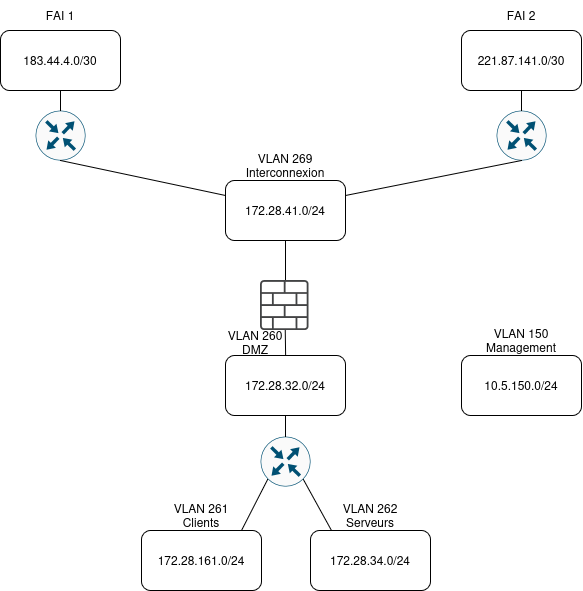

The diagram above was exported from draw.io. Its source (the exported page's mxGraphModel, read from the mxfile embedded in the PNG):
<mxGraphModel dx="718" dy="295" grid="1" gridSize="10" guides="1" tooltips="1" connect="1" arrows="1" fold="1" page="1" pageScale="1" pageWidth="827" pageHeight="1169" math="0" shadow="0">
  <root>
    <mxCell id="0" />
    <mxCell id="1" parent="0" />
    <mxCell id="-c28G8_4SXXGPAFn3Ix--1" parent="1" style="rounded=1;whiteSpace=wrap;html=1;" value="183.44.4.0/30" vertex="1">
      <mxGeometry height="60" width="120" x="129" y="30" as="geometry" />
    </mxCell>
    <mxCell id="-c28G8_4SXXGPAFn3Ix--2" parent="1" style="rounded=1;whiteSpace=wrap;html=1;" value="221.87.141.0/30" vertex="1">
      <mxGeometry height="60" width="120" x="590" y="30" as="geometry" />
    </mxCell>
    <mxCell id="-c28G8_4SXXGPAFn3Ix--3" parent="1" style="rounded=1;whiteSpace=wrap;html=1;" value="172.28.41.0/24" vertex="1">
      <mxGeometry height="60" width="120" x="354" y="180" as="geometry" />
    </mxCell>
    <mxCell id="-c28G8_4SXXGPAFn3Ix--4" parent="1" style="sketch=0;points=[[0.5,0,0],[1,0.5,0],[0.5,1,0],[0,0.5,0],[0.145,0.145,0],[0.8555,0.145,0],[0.855,0.8555,0],[0.145,0.855,0]];verticalLabelPosition=bottom;html=1;verticalAlign=top;aspect=fixed;align=center;pointerEvents=1;shape=mxgraph.cisco19.rect;prIcon=router;fillColor=#FAFAFA;strokeColor=#005073;" value="" vertex="1">
      <mxGeometry height="50" width="50" x="164" y="110" as="geometry" />
    </mxCell>
    <mxCell id="-c28G8_4SXXGPAFn3Ix--5" parent="1" style="sketch=0;points=[[0.5,0,0],[1,0.5,0],[0.5,1,0],[0,0.5,0],[0.145,0.145,0],[0.8555,0.145,0],[0.855,0.8555,0],[0.145,0.855,0]];verticalLabelPosition=bottom;html=1;verticalAlign=top;aspect=fixed;align=center;pointerEvents=1;shape=mxgraph.cisco19.rect;prIcon=router;fillColor=#FAFAFA;strokeColor=#005073;" value="" vertex="1">
      <mxGeometry height="50" width="50" x="625" y="110" as="geometry" />
    </mxCell>
    <mxCell id="-c28G8_4SXXGPAFn3Ix--6" edge="1" parent="1" source="-c28G8_4SXXGPAFn3Ix--4" style="endArrow=none;html=1;rounded=0;fontSize=12;startSize=8;endSize=8;curved=1;entryX=0.5;entryY=1;entryDx=0;entryDy=0;" target="-c28G8_4SXXGPAFn3Ix--1" value="">
      <mxGeometry height="50" relative="1" width="50" as="geometry">
        <mxPoint x="140" y="140" as="sourcePoint" />
        <mxPoint x="190" y="90" as="targetPoint" />
      </mxGeometry>
    </mxCell>
    <mxCell id="-c28G8_4SXXGPAFn3Ix--8" edge="1" parent="1" source="-c28G8_4SXXGPAFn3Ix--5" style="endArrow=none;html=1;rounded=0;fontSize=12;startSize=8;endSize=8;curved=1;entryX=0.5;entryY=1;entryDx=0;entryDy=0;exitX=0.5;exitY=0;exitDx=0;exitDy=0;exitPerimeter=0;" target="-c28G8_4SXXGPAFn3Ix--2" value="">
      <mxGeometry height="50" relative="1" width="50" as="geometry">
        <mxPoint x="420" y="430" as="sourcePoint" />
        <mxPoint x="550" y="190" as="targetPoint" />
      </mxGeometry>
    </mxCell>
    <mxCell id="-c28G8_4SXXGPAFn3Ix--9" parent="1" style="sketch=0;points=[[0.5,0,0],[1,0.5,0],[0.5,1,0],[0,0.5,0],[0.145,0.145,0],[0.8555,0.145,0],[0.855,0.8555,0],[0.145,0.855,0]];verticalLabelPosition=bottom;html=1;verticalAlign=top;aspect=fixed;align=center;pointerEvents=1;shape=mxgraph.cisco19.rect;prIcon=router;fillColor=#FAFAFA;strokeColor=#005073;" value="" vertex="1">
      <mxGeometry height="50" width="50" x="389" y="436" as="geometry" />
    </mxCell>
    <mxCell id="-c28G8_4SXXGPAFn3Ix--10" edge="1" parent="1" source="-c28G8_4SXXGPAFn3Ix--3" style="endArrow=none;html=1;rounded=0;fontSize=12;startSize=8;endSize=8;curved=1;entryX=0.5;entryY=1;entryDx=0;entryDy=0;entryPerimeter=0;exitX=1;exitY=0.25;exitDx=0;exitDy=0;" target="-c28G8_4SXXGPAFn3Ix--5" value="">
      <mxGeometry height="50" relative="1" width="50" as="geometry">
        <mxPoint x="420" y="430" as="sourcePoint" />
        <mxPoint x="470" y="380" as="targetPoint" />
      </mxGeometry>
    </mxCell>
    <mxCell id="-c28G8_4SXXGPAFn3Ix--11" edge="1" parent="1" source="-c28G8_4SXXGPAFn3Ix--3" style="endArrow=none;html=1;rounded=0;fontSize=12;startSize=8;endSize=8;curved=1;entryX=0.5;entryY=1;entryDx=0;entryDy=0;entryPerimeter=0;exitX=0;exitY=0.25;exitDx=0;exitDy=0;" target="-c28G8_4SXXGPAFn3Ix--4" value="">
      <mxGeometry height="50" relative="1" width="50" as="geometry">
        <mxPoint x="420" y="430" as="sourcePoint" />
        <mxPoint x="190" y="170" as="targetPoint" />
      </mxGeometry>
    </mxCell>
    <mxCell id="-c28G8_4SXXGPAFn3Ix--12" edge="1" parent="1" style="endArrow=none;html=1;rounded=0;fontSize=12;startSize=8;endSize=8;curved=1;entryX=0.5;entryY=1;entryDx=0;entryDy=0;" target="-c28G8_4SXXGPAFn3Ix--3" value="">
      <mxGeometry height="50" relative="1" width="50" as="geometry">
        <mxPoint x="414" y="280" as="sourcePoint" />
        <mxPoint x="470" y="380" as="targetPoint" />
      </mxGeometry>
    </mxCell>
    <mxCell id="-c28G8_4SXXGPAFn3Ix--13" parent="1" style="rounded=1;whiteSpace=wrap;html=1;" value="172.28.32.0/24" vertex="1">
      <mxGeometry height="60" width="120" x="354" y="355" as="geometry" />
    </mxCell>
    <mxCell id="-c28G8_4SXXGPAFn3Ix--14" parent="1" style="sketch=0;pointerEvents=1;shadow=0;dashed=0;html=1;strokeColor=none;fillColor=#434445;aspect=fixed;labelPosition=center;verticalLabelPosition=bottom;verticalAlign=top;align=center;outlineConnect=0;shape=mxgraph.vvd.logical_firewall;" value="" vertex="1">
      <mxGeometry height="50" width="48.5" x="389" y="280" as="geometry" />
    </mxCell>
    <mxCell id="-c28G8_4SXXGPAFn3Ix--15" edge="1" parent="1" source="-c28G8_4SXXGPAFn3Ix--9" style="endArrow=none;html=1;rounded=0;fontSize=12;startSize=8;endSize=8;curved=1;exitX=0.145;exitY=0.855;exitDx=0;exitDy=0;exitPerimeter=0;" value="">
      <mxGeometry height="50" relative="1" width="50" as="geometry">
        <mxPoint x="590" y="450" as="sourcePoint" />
        <mxPoint x="370" y="530" as="targetPoint" />
      </mxGeometry>
    </mxCell>
    <mxCell id="-c28G8_4SXXGPAFn3Ix--16" edge="1" parent="1" style="endArrow=none;html=1;rounded=0;fontSize=12;startSize=8;endSize=8;curved=1;entryX=0.855;entryY=0.8555;entryDx=0;entryDy=0;entryPerimeter=0;" target="-c28G8_4SXXGPAFn3Ix--9" value="">
      <mxGeometry height="50" relative="1" width="50" as="geometry">
        <mxPoint x="460" y="530" as="sourcePoint" />
        <mxPoint x="470" y="380" as="targetPoint" />
      </mxGeometry>
    </mxCell>
    <mxCell id="-c28G8_4SXXGPAFn3Ix--17" edge="1" parent="1" source="-c28G8_4SXXGPAFn3Ix--9" style="endArrow=none;html=1;rounded=0;fontSize=12;startSize=8;endSize=8;curved=1;exitX=0.5;exitY=0;exitDx=0;exitDy=0;exitPerimeter=0;entryX=0.5;entryY=1;entryDx=0;entryDy=0;" target="-c28G8_4SXXGPAFn3Ix--13" value="">
      <mxGeometry height="50" relative="1" width="50" as="geometry">
        <mxPoint x="420" y="430" as="sourcePoint" />
        <mxPoint x="470" y="380" as="targetPoint" />
      </mxGeometry>
    </mxCell>
    <mxCell id="-c28G8_4SXXGPAFn3Ix--18" edge="1" parent="1" source="-c28G8_4SXXGPAFn3Ix--13" style="endArrow=none;html=1;rounded=0;fontSize=12;startSize=8;endSize=8;curved=1;exitX=0.5;exitY=0;exitDx=0;exitDy=0;" target="-c28G8_4SXXGPAFn3Ix--14" value="">
      <mxGeometry height="50" relative="1" width="50" as="geometry">
        <mxPoint x="420" y="430" as="sourcePoint" />
        <mxPoint x="470" y="380" as="targetPoint" />
      </mxGeometry>
    </mxCell>
    <mxCell id="-c28G8_4SXXGPAFn3Ix--19" parent="1" style="rounded=1;whiteSpace=wrap;html=1;" value="172.28.161.0/24" vertex="1">
      <mxGeometry height="60" width="120" x="270" y="530" as="geometry" />
    </mxCell>
    <mxCell id="-c28G8_4SXXGPAFn3Ix--20" parent="1" style="rounded=1;whiteSpace=wrap;html=1;" value="172.28.34.0/24" vertex="1">
      <mxGeometry height="60" width="120" x="439" y="530" as="geometry" />
    </mxCell>
    <mxCell id="-c28G8_4SXXGPAFn3Ix--21" parent="1" style="rounded=1;whiteSpace=wrap;html=1;" value="10.5.150.0/24" vertex="1">
      <mxGeometry height="60" width="120" x="590" y="355" as="geometry" />
    </mxCell>
    <mxCell id="-c28G8_4SXXGPAFn3Ix--22" parent="1" style="text;html=1;whiteSpace=wrap;strokeColor=none;fillColor=none;align=center;verticalAlign=middle;rounded=0;" value="VLAN 150 Management" vertex="1">
      <mxGeometry height="30" width="120" x="590" y="325" as="geometry" />
    </mxCell>
    <mxCell id="-c28G8_4SXXGPAFn3Ix--23" parent="1" style="text;html=1;whiteSpace=wrap;strokeColor=none;fillColor=none;align=center;verticalAlign=middle;rounded=0;" value="FAI 1" vertex="1">
      <mxGeometry height="30" width="120" x="129" as="geometry" />
    </mxCell>
    <mxCell id="-c28G8_4SXXGPAFn3Ix--24" parent="1" style="text;html=1;whiteSpace=wrap;strokeColor=none;fillColor=none;align=center;verticalAlign=middle;rounded=0;" value="FAI 2" vertex="1">
      <mxGeometry height="30" width="120" x="590" as="geometry" />
    </mxCell>
    <mxCell id="-c28G8_4SXXGPAFn3Ix--25" parent="1" style="text;html=1;whiteSpace=wrap;strokeColor=none;fillColor=none;align=center;verticalAlign=middle;rounded=0;" value="&lt;div&gt;VLAN 269&lt;/div&gt;&lt;div&gt;Interconnexion&lt;/div&gt;" vertex="1">
      <mxGeometry height="30" width="120" x="354" y="150" as="geometry" />
    </mxCell>
    <mxCell id="-c28G8_4SXXGPAFn3Ix--26" parent="1" style="text;html=1;whiteSpace=wrap;strokeColor=none;fillColor=none;align=center;verticalAlign=middle;rounded=0;" value="&lt;div&gt;VLAN 260&lt;/div&gt;&lt;div&gt;DMZ&lt;/div&gt;" vertex="1">
      <mxGeometry height="30" width="60" x="354" y="327" as="geometry" />
    </mxCell>
    <mxCell id="-c28G8_4SXXGPAFn3Ix--27" parent="1" style="text;html=1;whiteSpace=wrap;strokeColor=none;fillColor=none;align=center;verticalAlign=middle;rounded=0;" value="&lt;div&gt;VLAN 261&lt;/div&gt;&lt;div&gt;Clients&lt;/div&gt;" vertex="1">
      <mxGeometry height="30" width="120" x="270" y="500" as="geometry" />
    </mxCell>
    <mxCell id="-c28G8_4SXXGPAFn3Ix--28" parent="1" style="text;html=1;whiteSpace=wrap;strokeColor=none;fillColor=none;align=center;verticalAlign=middle;rounded=0;" value="&lt;div&gt;VLAN 262&lt;/div&gt;&lt;div&gt;Serveurs&lt;/div&gt;" vertex="1">
      <mxGeometry height="30" width="120" x="439" y="500" as="geometry" />
    </mxCell>
  </root>
</mxGraphModel>